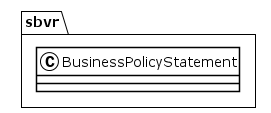

The diagram above was rendered by PlantUML. Its source (embedded in the PNG):
@startuml
!theme plain
package sbvr {
class BusinessPolicyStatement {
}
}
@enduml